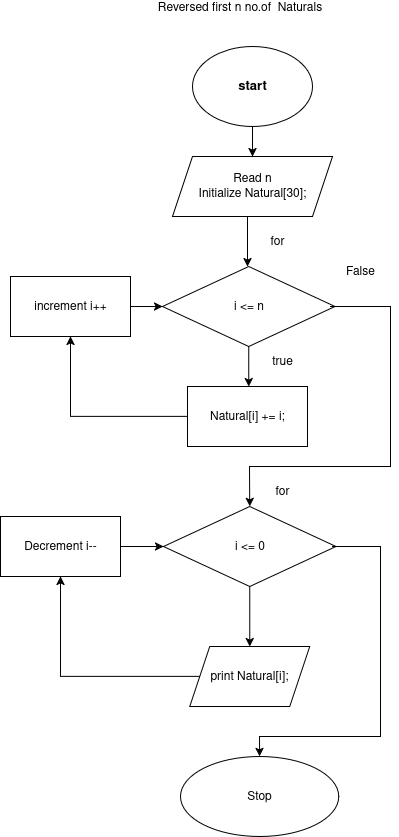

The diagram above was exported from draw.io. Its source (the exported page's mxGraphModel, read from the mxfile embedded in the PNG):
<mxGraphModel dx="1426" dy="2903" grid="1" gridSize="10" guides="1" tooltips="1" connect="1" arrows="1" fold="1" page="1" pageScale="1" pageWidth="850" pageHeight="1100" math="0" shadow="0">
  <root>
    <mxCell id="0" />
    <mxCell id="1" parent="0" />
    <mxCell id="TJn7PZYSAi7vO2IF1LO8-1" value="" style="edgeStyle=orthogonalEdgeStyle;rounded=0;orthogonalLoop=1;jettySize=auto;html=1;" edge="1" parent="1" source="TJn7PZYSAi7vO2IF1LO8-2" target="TJn7PZYSAi7vO2IF1LO8-3">
      <mxGeometry relative="1" as="geometry" />
    </mxCell>
    <mxCell id="TJn7PZYSAi7vO2IF1LO8-2" value="&lt;h4 style=&quot;font-size: 13px;&quot;&gt;&lt;font style=&quot;font-size: 13px;&quot;&gt;start&lt;/font&gt;&lt;/h4&gt;" style="ellipse;whiteSpace=wrap;html=1;" vertex="1" parent="1">
      <mxGeometry x="382" y="-2080" width="120" height="80" as="geometry" />
    </mxCell>
    <mxCell id="TJn7PZYSAi7vO2IF1LO8-3" value="&lt;div&gt;Read n&lt;/div&gt;&lt;div&gt;Initialize Natural[30];&lt;/div&gt;" style="shape=parallelogram;perimeter=parallelogramPerimeter;whiteSpace=wrap;html=1;fixedSize=1;" vertex="1" parent="1">
      <mxGeometry x="362" y="-1970" width="160" height="60" as="geometry" />
    </mxCell>
    <mxCell id="TJn7PZYSAi7vO2IF1LO8-4" value="" style="endArrow=classic;html=1;rounded=0;entryX=0.5;entryY=0;entryDx=0;entryDy=0;" edge="1" parent="1">
      <mxGeometry width="50" height="50" relative="1" as="geometry">
        <mxPoint x="437" y="-1910" as="sourcePoint" />
        <mxPoint x="437" y="-1860" as="targetPoint" />
      </mxGeometry>
    </mxCell>
    <mxCell id="TJn7PZYSAi7vO2IF1LO8-5" value="Reversed first n no.of&amp;nbsp; Naturals" style="text;html=1;align=center;verticalAlign=middle;whiteSpace=wrap;rounded=0;" vertex="1" parent="1">
      <mxGeometry x="339" y="-2120" width="180.5" as="geometry" />
    </mxCell>
    <mxCell id="TJn7PZYSAi7vO2IF1LO8-6" value="" style="edgeStyle=orthogonalEdgeStyle;rounded=0;orthogonalLoop=1;jettySize=auto;html=1;" edge="1" parent="1" source="TJn7PZYSAi7vO2IF1LO8-7">
      <mxGeometry relative="1" as="geometry">
        <mxPoint x="438.29999999999995" y="-1740" as="targetPoint" />
      </mxGeometry>
    </mxCell>
    <mxCell id="TJn7PZYSAi7vO2IF1LO8-7" value="i &amp;lt;= n" style="rhombus;whiteSpace=wrap;html=1;" vertex="1" parent="1">
      <mxGeometry x="352" y="-1860" width="172.5" height="80" as="geometry" />
    </mxCell>
    <mxCell id="TJn7PZYSAi7vO2IF1LO8-8" value="for" style="text;html=1;align=center;verticalAlign=middle;whiteSpace=wrap;rounded=0;" vertex="1" parent="1">
      <mxGeometry x="437" y="-1900" width="60" height="30" as="geometry" />
    </mxCell>
    <mxCell id="TJn7PZYSAi7vO2IF1LO8-9" value="" style="edgeStyle=orthogonalEdgeStyle;rounded=0;orthogonalLoop=1;jettySize=auto;html=1;" edge="1" parent="1" source="TJn7PZYSAi7vO2IF1LO8-10" target="TJn7PZYSAi7vO2IF1LO8-24">
      <mxGeometry relative="1" as="geometry" />
    </mxCell>
    <mxCell id="TJn7PZYSAi7vO2IF1LO8-10" value="Natural[i] += i;" style="rounded=0;whiteSpace=wrap;html=1;" vertex="1" parent="1">
      <mxGeometry x="377" y="-1740" width="120" height="60" as="geometry" />
    </mxCell>
    <mxCell id="TJn7PZYSAi7vO2IF1LO8-11" value="true" style="text;html=1;align=center;verticalAlign=middle;whiteSpace=wrap;rounded=0;" vertex="1" parent="1">
      <mxGeometry x="442" y="-1780" width="60" height="30" as="geometry" />
    </mxCell>
    <mxCell id="TJn7PZYSAi7vO2IF1LO8-12" value="False" style="text;html=1;align=center;verticalAlign=middle;whiteSpace=wrap;rounded=0;" vertex="1" parent="1">
      <mxGeometry x="519.5" y="-1870" width="60" height="30" as="geometry" />
    </mxCell>
    <mxCell id="TJn7PZYSAi7vO2IF1LO8-13" value="" style="endArrow=classic;html=1;rounded=0;entryX=0.5;entryY=0;entryDx=0;entryDy=0;" edge="1" parent="1" target="TJn7PZYSAi7vO2IF1LO8-15">
      <mxGeometry width="50" height="50" relative="1" as="geometry">
        <mxPoint x="519.5" y="-1820" as="sourcePoint" />
        <mxPoint x="502" y="-1520" as="targetPoint" />
        <Array as="points">
          <mxPoint x="580" y="-1820" />
          <mxPoint x="580" y="-1660" />
          <mxPoint x="439" y="-1660" />
        </Array>
      </mxGeometry>
    </mxCell>
    <mxCell id="TJn7PZYSAi7vO2IF1LO8-14" value="" style="edgeStyle=orthogonalEdgeStyle;rounded=0;orthogonalLoop=1;jettySize=auto;html=1;" edge="1" parent="1" source="TJn7PZYSAi7vO2IF1LO8-15" target="TJn7PZYSAi7vO2IF1LO8-18">
      <mxGeometry relative="1" as="geometry" />
    </mxCell>
    <mxCell id="TJn7PZYSAi7vO2IF1LO8-15" value="i &amp;lt;= 0" style="rhombus;whiteSpace=wrap;html=1;" vertex="1" parent="1">
      <mxGeometry x="353" y="-1620" width="172.5" height="80" as="geometry" />
    </mxCell>
    <mxCell id="TJn7PZYSAi7vO2IF1LO8-16" value="for" style="text;html=1;align=center;verticalAlign=middle;whiteSpace=wrap;rounded=0;" vertex="1" parent="1">
      <mxGeometry x="442" y="-1650" width="60" height="30" as="geometry" />
    </mxCell>
    <mxCell id="TJn7PZYSAi7vO2IF1LO8-17" value="" style="edgeStyle=orthogonalEdgeStyle;rounded=0;orthogonalLoop=1;jettySize=auto;html=1;" edge="1" parent="1" source="TJn7PZYSAi7vO2IF1LO8-18" target="TJn7PZYSAi7vO2IF1LO8-20">
      <mxGeometry relative="1" as="geometry" />
    </mxCell>
    <mxCell id="TJn7PZYSAi7vO2IF1LO8-18" value="print Natural[i];" style="shape=parallelogram;perimeter=parallelogramPerimeter;whiteSpace=wrap;html=1;fixedSize=1;" vertex="1" parent="1">
      <mxGeometry x="379.25" y="-1480" width="120" height="60" as="geometry" />
    </mxCell>
    <mxCell id="TJn7PZYSAi7vO2IF1LO8-19" value="" style="edgeStyle=orthogonalEdgeStyle;rounded=0;orthogonalLoop=1;jettySize=auto;html=1;" edge="1" parent="1" source="TJn7PZYSAi7vO2IF1LO8-20" target="TJn7PZYSAi7vO2IF1LO8-15">
      <mxGeometry relative="1" as="geometry" />
    </mxCell>
    <mxCell id="TJn7PZYSAi7vO2IF1LO8-20" value="Decrement i--" style="whiteSpace=wrap;html=1;" vertex="1" parent="1">
      <mxGeometry x="190" y="-1610" width="120" height="60" as="geometry" />
    </mxCell>
    <mxCell id="TJn7PZYSAi7vO2IF1LO8-21" value="Stop" style="ellipse;whiteSpace=wrap;html=1;" vertex="1" parent="1">
      <mxGeometry x="370" y="-1370" width="158.25" height="80" as="geometry" />
    </mxCell>
    <mxCell id="TJn7PZYSAi7vO2IF1LO8-22" value="" style="endArrow=classic;html=1;rounded=0;entryX=0.5;entryY=0;entryDx=0;entryDy=0;" edge="1" parent="1" target="TJn7PZYSAi7vO2IF1LO8-21">
      <mxGeometry width="50" height="50" relative="1" as="geometry">
        <mxPoint x="522" y="-1580" as="sourcePoint" />
        <mxPoint x="610" y="-1340" as="targetPoint" />
        <Array as="points">
          <mxPoint x="570" y="-1580" />
          <mxPoint x="570" y="-1390" />
          <mxPoint x="449" y="-1390" />
        </Array>
      </mxGeometry>
    </mxCell>
    <mxCell id="TJn7PZYSAi7vO2IF1LO8-23" value="" style="edgeStyle=orthogonalEdgeStyle;rounded=0;orthogonalLoop=1;jettySize=auto;html=1;" edge="1" parent="1" source="TJn7PZYSAi7vO2IF1LO8-24" target="TJn7PZYSAi7vO2IF1LO8-7">
      <mxGeometry relative="1" as="geometry" />
    </mxCell>
    <mxCell id="TJn7PZYSAi7vO2IF1LO8-24" value="increment i++" style="whiteSpace=wrap;html=1;rounded=0;" vertex="1" parent="1">
      <mxGeometry x="200" y="-1850" width="120" height="60" as="geometry" />
    </mxCell>
  </root>
</mxGraphModel>